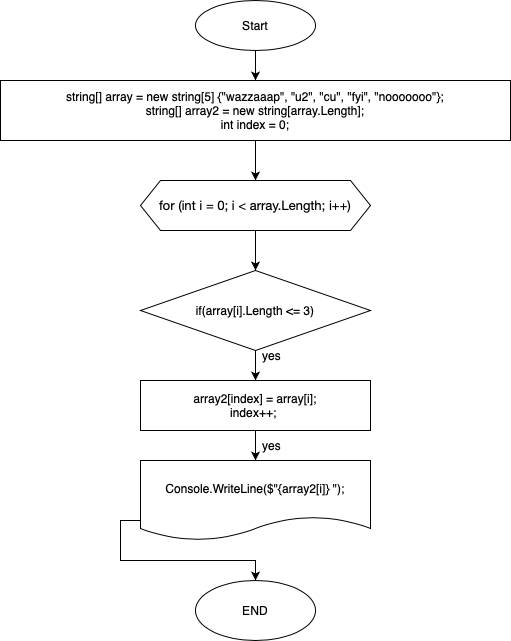

The diagram above was exported from draw.io. Its source (the exported page's mxGraphModel, read from the mxfile embedded in the PNG):
<mxGraphModel dx="710" dy="559" grid="1" gridSize="10" guides="1" tooltips="1" connect="1" arrows="1" fold="1" page="1" pageScale="1" pageWidth="827" pageHeight="1169" math="0" shadow="0">
  <root>
    <mxCell id="0" />
    <mxCell id="1" parent="0" />
    <mxCell id="k0GQz1tNgc27ff-yVd7l-4" value="" style="edgeStyle=orthogonalEdgeStyle;rounded=0;orthogonalLoop=1;jettySize=auto;html=1;" edge="1" parent="1" source="k0GQz1tNgc27ff-yVd7l-1" target="k0GQz1tNgc27ff-yVd7l-3">
      <mxGeometry relative="1" as="geometry" />
    </mxCell>
    <mxCell id="k0GQz1tNgc27ff-yVd7l-1" value="Start" style="ellipse;whiteSpace=wrap;html=1;" vertex="1" parent="1">
      <mxGeometry x="294" y="20" width="120" height="50" as="geometry" />
    </mxCell>
    <mxCell id="k0GQz1tNgc27ff-yVd7l-7" style="edgeStyle=orthogonalEdgeStyle;rounded=0;orthogonalLoop=1;jettySize=auto;html=1;exitX=0.5;exitY=1;exitDx=0;exitDy=0;entryX=0.5;entryY=0;entryDx=0;entryDy=0;" edge="1" parent="1" source="k0GQz1tNgc27ff-yVd7l-3" target="k0GQz1tNgc27ff-yVd7l-6">
      <mxGeometry relative="1" as="geometry" />
    </mxCell>
    <mxCell id="k0GQz1tNgc27ff-yVd7l-3" value="&lt;div&gt;string[] array = new string[5] {&quot;wazzaaap&quot;, &quot;u2&quot;, &quot;cu&quot;, &quot;fyi&quot;, &quot;nooooooo&quot;};&lt;/div&gt;&lt;div&gt;string[] array2 = new string[array.Length];&lt;/div&gt;&lt;div&gt;int index = 0;&lt;br&gt;&lt;/div&gt;" style="whiteSpace=wrap;html=1;" vertex="1" parent="1">
      <mxGeometry x="99" y="100" width="510" height="60" as="geometry" />
    </mxCell>
    <mxCell id="k0GQz1tNgc27ff-yVd7l-9" value="" style="edgeStyle=orthogonalEdgeStyle;rounded=0;orthogonalLoop=1;jettySize=auto;html=1;" edge="1" parent="1" source="k0GQz1tNgc27ff-yVd7l-6" target="k0GQz1tNgc27ff-yVd7l-8">
      <mxGeometry relative="1" as="geometry" />
    </mxCell>
    <mxCell id="k0GQz1tNgc27ff-yVd7l-6" value="&lt;p style=&quot;margin: 0px; font-stretch: normal; font-size: 13px; line-height: normal; font-family: &amp;quot;Helvetica Neue&amp;quot;;&quot;&gt;for (int i = 0; i &amp;lt; array.Length; i++)&lt;/p&gt;" style="shape=hexagon;perimeter=hexagonPerimeter2;whiteSpace=wrap;html=1;fixedSize=1;" vertex="1" parent="1">
      <mxGeometry x="239" y="200" width="230" height="50" as="geometry" />
    </mxCell>
    <mxCell id="k0GQz1tNgc27ff-yVd7l-11" value="" style="edgeStyle=orthogonalEdgeStyle;rounded=0;orthogonalLoop=1;jettySize=auto;html=1;" edge="1" parent="1" source="k0GQz1tNgc27ff-yVd7l-8" target="k0GQz1tNgc27ff-yVd7l-10">
      <mxGeometry relative="1" as="geometry" />
    </mxCell>
    <mxCell id="k0GQz1tNgc27ff-yVd7l-8" value="if(array[i].Length &amp;lt;= 3)" style="rhombus;whiteSpace=wrap;html=1;" vertex="1" parent="1">
      <mxGeometry x="239" y="290" width="230" height="80" as="geometry" />
    </mxCell>
    <mxCell id="k0GQz1tNgc27ff-yVd7l-15" value="" style="edgeStyle=orthogonalEdgeStyle;rounded=0;orthogonalLoop=1;jettySize=auto;html=1;" edge="1" parent="1" source="k0GQz1tNgc27ff-yVd7l-10" target="k0GQz1tNgc27ff-yVd7l-14">
      <mxGeometry relative="1" as="geometry" />
    </mxCell>
    <mxCell id="k0GQz1tNgc27ff-yVd7l-10" value="array2[index] = array[i];&lt;br&gt;index++;&amp;nbsp;" style="whiteSpace=wrap;html=1;" vertex="1" parent="1">
      <mxGeometry x="239" y="400" width="230" height="50" as="geometry" />
    </mxCell>
    <mxCell id="k0GQz1tNgc27ff-yVd7l-21" style="edgeStyle=orthogonalEdgeStyle;rounded=0;orthogonalLoop=1;jettySize=auto;html=1;exitX=0;exitY=0.75;exitDx=0;exitDy=0;" edge="1" parent="1" source="k0GQz1tNgc27ff-yVd7l-14" target="k0GQz1tNgc27ff-yVd7l-17">
      <mxGeometry relative="1" as="geometry" />
    </mxCell>
    <mxCell id="k0GQz1tNgc27ff-yVd7l-14" value="Console.WriteLine($&quot;{array2[i]} &quot;);" style="shape=document;whiteSpace=wrap;html=1;boundedLbl=1;" vertex="1" parent="1">
      <mxGeometry x="239" y="480" width="230" height="80" as="geometry" />
    </mxCell>
    <mxCell id="k0GQz1tNgc27ff-yVd7l-17" value="END" style="ellipse;whiteSpace=wrap;html=1;" vertex="1" parent="1">
      <mxGeometry x="294" y="600" width="120" height="60" as="geometry" />
    </mxCell>
    <mxCell id="k0GQz1tNgc27ff-yVd7l-19" value="yes" style="text;html=1;resizable=0;autosize=1;align=center;verticalAlign=middle;points=[];fillColor=none;strokeColor=none;rounded=0;" vertex="1" parent="1">
      <mxGeometry x="350" y="360" width="40" height="30" as="geometry" />
    </mxCell>
    <mxCell id="k0GQz1tNgc27ff-yVd7l-20" value="yes" style="text;html=1;resizable=0;autosize=1;align=center;verticalAlign=middle;points=[];fillColor=none;strokeColor=none;rounded=0;" vertex="1" parent="1">
      <mxGeometry x="350" y="450" width="40" height="30" as="geometry" />
    </mxCell>
  </root>
</mxGraphModel>